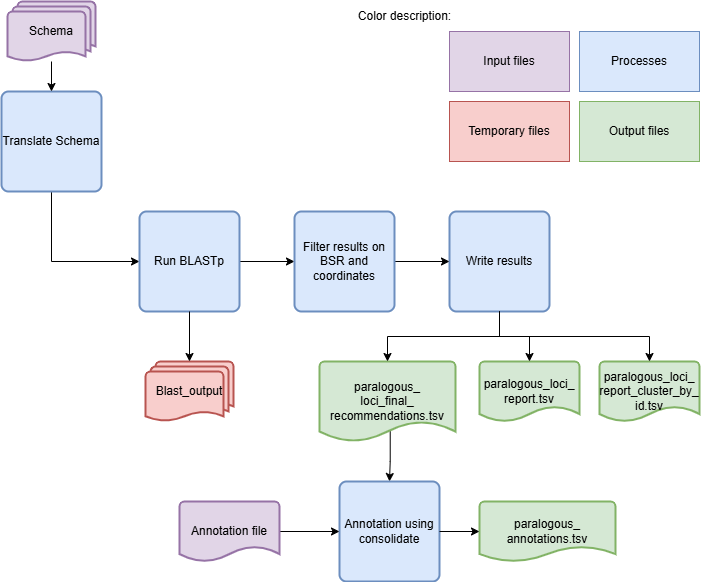

The diagram above was exported from draw.io. Its source (the exported page's mxGraphModel, read from the mxfile embedded in the PNG):
<mxGraphModel dx="1464" dy="663" grid="1" gridSize="10" guides="1" tooltips="1" connect="1" arrows="1" fold="1" page="1" pageScale="1" pageWidth="850" pageHeight="1100" math="0" shadow="0">
  <root>
    <mxCell id="0" />
    <mxCell id="1" parent="0" />
    <mxCell id="FBvoDg1qIf4s0K6SP8YV-1" style="edgeStyle=orthogonalEdgeStyle;shape=connector;rounded=0;orthogonalLoop=1;jettySize=auto;html=1;entryX=0;entryY=0.5;entryDx=0;entryDy=0;strokeColor=default;align=center;verticalAlign=middle;fontFamily=Helvetica;fontSize=11;fontColor=default;labelBackgroundColor=default;endArrow=classic;exitX=0.5;exitY=1;exitDx=0;exitDy=0;" edge="1" parent="1" source="a3z0yzDK9rBx7ZHJhSU1-2" target="a3z0yzDK9rBx7ZHJhSU1-9">
      <mxGeometry relative="1" as="geometry" />
    </mxCell>
    <mxCell id="a3z0yzDK9rBx7ZHJhSU1-2" value="Translate Schema" style="rounded=1;whiteSpace=wrap;html=1;absoluteArcSize=1;arcSize=14;strokeWidth=2;fillColor=#dae8fc;strokeColor=#6c8ebf;" parent="1" vertex="1">
      <mxGeometry x="82" y="150" width="100" height="100" as="geometry" />
    </mxCell>
    <mxCell id="a3z0yzDK9rBx7ZHJhSU1-4" style="edgeStyle=orthogonalEdgeStyle;rounded=0;orthogonalLoop=1;jettySize=auto;html=1;entryX=0.5;entryY=0;entryDx=0;entryDy=0;" parent="1" source="a3z0yzDK9rBx7ZHJhSU1-3" target="a3z0yzDK9rBx7ZHJhSU1-2" edge="1">
      <mxGeometry relative="1" as="geometry" />
    </mxCell>
    <mxCell id="a3z0yzDK9rBx7ZHJhSU1-3" value="Schema" style="strokeWidth=2;html=1;shape=mxgraph.flowchart.multi-document;whiteSpace=wrap;fillColor=#e1d5e7;strokeColor=#9673a6;" parent="1" vertex="1">
      <mxGeometry x="88" y="60" width="88" height="60" as="geometry" />
    </mxCell>
    <mxCell id="FBvoDg1qIf4s0K6SP8YV-3" style="edgeStyle=orthogonalEdgeStyle;shape=connector;rounded=0;orthogonalLoop=1;jettySize=auto;html=1;entryX=0;entryY=0.5;entryDx=0;entryDy=0;strokeColor=default;align=center;verticalAlign=middle;fontFamily=Helvetica;fontSize=11;fontColor=default;labelBackgroundColor=default;endArrow=classic;" edge="1" parent="1" source="a3z0yzDK9rBx7ZHJhSU1-9" target="FBvoDg1qIf4s0K6SP8YV-2">
      <mxGeometry relative="1" as="geometry" />
    </mxCell>
    <mxCell id="a3z0yzDK9rBx7ZHJhSU1-9" value="Run BLASTp" style="rounded=1;whiteSpace=wrap;html=1;absoluteArcSize=1;arcSize=14;strokeWidth=2;fillColor=#dae8fc;strokeColor=#6c8ebf;" parent="1" vertex="1">
      <mxGeometry x="220" y="270" width="100" height="100" as="geometry" />
    </mxCell>
    <mxCell id="a3z0yzDK9rBx7ZHJhSU1-11" value="Write results" style="rounded=1;whiteSpace=wrap;html=1;absoluteArcSize=1;arcSize=14;strokeWidth=2;fillColor=#dae8fc;strokeColor=#6c8ebf;" parent="1" vertex="1">
      <mxGeometry x="530" y="270" width="100" height="100" as="geometry" />
    </mxCell>
    <mxCell id="a3z0yzDK9rBx7ZHJhSU1-24" value="Blast_output" style="strokeWidth=2;html=1;shape=mxgraph.flowchart.multi-document;whiteSpace=wrap;fillColor=#f8cecc;strokeColor=#b85450;" parent="1" vertex="1">
      <mxGeometry x="226" y="420" width="88" height="60" as="geometry" />
    </mxCell>
    <UserObject label="paralogous_loci_&lt;div&gt;report.tsv&lt;/div&gt;" link="master_file.fasta" id="a3z0yzDK9rBx7ZHJhSU1-26">
      <mxCell style="strokeWidth=2;html=1;shape=mxgraph.flowchart.document2;whiteSpace=wrap;size=0.25;fillColor=#d5e8d4;strokeColor=#82b366;" parent="1" vertex="1">
        <mxGeometry x="560" y="420" width="100" height="60" as="geometry" />
      </mxCell>
    </UserObject>
    <UserObject label="paralogous_loci_&lt;div&gt;report_cluster_&lt;span style=&quot;background-color: initial;&quot;&gt;by_&lt;/span&gt;&lt;/div&gt;&lt;div&gt;&lt;span style=&quot;background-color: initial;&quot;&gt;id.&lt;/span&gt;&lt;span style=&quot;background-color: initial;&quot;&gt;tsv&lt;/span&gt;&lt;/div&gt;" link="master_file.fasta" id="a3z0yzDK9rBx7ZHJhSU1-29">
      <mxCell style="strokeWidth=2;html=1;shape=mxgraph.flowchart.document2;whiteSpace=wrap;size=0.25;fillColor=#d5e8d4;strokeColor=#82b366;" parent="1" vertex="1">
        <mxGeometry x="680" y="420" width="100" height="60" as="geometry" />
      </mxCell>
    </UserObject>
    <mxCell id="FBvoDg1qIf4s0K6SP8YV-10" style="edgeStyle=orthogonalEdgeStyle;shape=connector;rounded=0;orthogonalLoop=1;jettySize=auto;html=1;entryX=0.5;entryY=0;entryDx=0;entryDy=0;strokeColor=default;align=center;verticalAlign=middle;fontFamily=Helvetica;fontSize=11;fontColor=default;labelBackgroundColor=default;endArrow=classic;exitX=0.52;exitY=0.827;exitDx=0;exitDy=0;exitPerimeter=0;" edge="1" parent="1" source="a3z0yzDK9rBx7ZHJhSU1-30" target="Y8GRaA81SCZ0m-ySaU3--1">
      <mxGeometry relative="1" as="geometry" />
    </mxCell>
    <UserObject label="paralogous_&lt;div&gt;loci_final_&lt;/div&gt;&lt;div&gt;recommendations&lt;span style=&quot;background-color: transparent; color: light-dark(rgb(0, 0, 0), rgb(255, 255, 255));&quot;&gt;.tsv&lt;/span&gt;&lt;/div&gt;" link="master_file.fasta" id="a3z0yzDK9rBx7ZHJhSU1-30">
      <mxCell style="strokeWidth=2;html=1;shape=mxgraph.flowchart.document2;whiteSpace=wrap;size=0.25;fillColor=#d5e8d4;strokeColor=#82b366;" parent="1" vertex="1">
        <mxGeometry x="400" y="420" width="136" height="80" as="geometry" />
      </mxCell>
    </UserObject>
    <mxCell id="xqS-gfhVwGy7xidowy4n-13" value="Processes" style="rounded=0;whiteSpace=wrap;html=1;fillColor=#dae8fc;strokeColor=#6c8ebf;" parent="1" vertex="1">
      <mxGeometry x="660" y="90" width="120" height="60" as="geometry" />
    </mxCell>
    <mxCell id="xqS-gfhVwGy7xidowy4n-14" value="Temporary files" style="rounded=0;whiteSpace=wrap;html=1;fillColor=#f8cecc;strokeColor=#b85450;" parent="1" vertex="1">
      <mxGeometry x="530" y="160" width="120" height="60" as="geometry" />
    </mxCell>
    <mxCell id="xqS-gfhVwGy7xidowy4n-15" value="Input files" style="rounded=0;whiteSpace=wrap;html=1;fillColor=#e1d5e7;strokeColor=#9673a6;" parent="1" vertex="1">
      <mxGeometry x="530" y="90" width="120" height="60" as="geometry" />
    </mxCell>
    <mxCell id="xqS-gfhVwGy7xidowy4n-16" value="Output files" style="rounded=0;whiteSpace=wrap;html=1;fillColor=#d5e8d4;strokeColor=#82b366;" parent="1" vertex="1">
      <mxGeometry x="660" y="160" width="120" height="60" as="geometry" />
    </mxCell>
    <mxCell id="xqS-gfhVwGy7xidowy4n-17" value="Color description:" style="text;html=1;align=center;verticalAlign=middle;resizable=0;points=[];autosize=1;strokeColor=none;fillColor=none;" parent="1" vertex="1">
      <mxGeometry x="430" y="60" width="110" height="30" as="geometry" />
    </mxCell>
    <mxCell id="xqS-gfhVwGy7xidowy4n-19" style="edgeStyle=orthogonalEdgeStyle;rounded=0;orthogonalLoop=1;jettySize=auto;html=1;entryX=0.5;entryY=0;entryDx=0;entryDy=0;entryPerimeter=0;" parent="1" source="a3z0yzDK9rBx7ZHJhSU1-9" target="a3z0yzDK9rBx7ZHJhSU1-24" edge="1">
      <mxGeometry relative="1" as="geometry" />
    </mxCell>
    <mxCell id="Y8GRaA81SCZ0m-ySaU3--1" value="Annotation using consolidate" style="rounded=1;whiteSpace=wrap;html=1;absoluteArcSize=1;arcSize=14;strokeWidth=2;fillColor=#dae8fc;strokeColor=#6c8ebf;" parent="1" vertex="1">
      <mxGeometry x="420" y="540" width="100" height="100" as="geometry" />
    </mxCell>
    <mxCell id="FBvoDg1qIf4s0K6SP8YV-11" style="edgeStyle=orthogonalEdgeStyle;shape=connector;rounded=0;orthogonalLoop=1;jettySize=auto;html=1;entryX=0;entryY=0.5;entryDx=0;entryDy=0;strokeColor=default;align=center;verticalAlign=middle;fontFamily=Helvetica;fontSize=11;fontColor=default;labelBackgroundColor=default;endArrow=classic;" edge="1" parent="1" source="Y8GRaA81SCZ0m-ySaU3--2" target="Y8GRaA81SCZ0m-ySaU3--1">
      <mxGeometry relative="1" as="geometry" />
    </mxCell>
    <UserObject label="Annotation file" link="master_file.fasta" id="Y8GRaA81SCZ0m-ySaU3--2">
      <mxCell style="strokeWidth=2;html=1;shape=mxgraph.flowchart.document2;whiteSpace=wrap;size=0.25;fillColor=#E1D5E7;strokeColor=#9673A6;" parent="1" vertex="1">
        <mxGeometry x="260" y="560" width="100" height="60" as="geometry" />
      </mxCell>
    </UserObject>
    <mxCell id="FBvoDg1qIf4s0K6SP8YV-4" style="edgeStyle=orthogonalEdgeStyle;shape=connector;rounded=0;orthogonalLoop=1;jettySize=auto;html=1;entryX=0;entryY=0.5;entryDx=0;entryDy=0;strokeColor=default;align=center;verticalAlign=middle;fontFamily=Helvetica;fontSize=11;fontColor=default;labelBackgroundColor=default;endArrow=classic;" edge="1" parent="1" source="FBvoDg1qIf4s0K6SP8YV-2" target="a3z0yzDK9rBx7ZHJhSU1-11">
      <mxGeometry relative="1" as="geometry" />
    </mxCell>
    <mxCell id="FBvoDg1qIf4s0K6SP8YV-2" value="Filter results on BSR and coordinates" style="rounded=1;whiteSpace=wrap;html=1;absoluteArcSize=1;arcSize=14;strokeWidth=2;fillColor=#dae8fc;strokeColor=#6c8ebf;" vertex="1" parent="1">
      <mxGeometry x="375" y="270" width="100" height="100" as="geometry" />
    </mxCell>
    <mxCell id="FBvoDg1qIf4s0K6SP8YV-7" style="edgeStyle=orthogonalEdgeStyle;shape=connector;rounded=0;orthogonalLoop=1;jettySize=auto;html=1;entryX=0.5;entryY=0;entryDx=0;entryDy=0;entryPerimeter=0;strokeColor=default;align=center;verticalAlign=middle;fontFamily=Helvetica;fontSize=11;fontColor=default;labelBackgroundColor=default;endArrow=classic;" edge="1" parent="1" source="a3z0yzDK9rBx7ZHJhSU1-11" target="a3z0yzDK9rBx7ZHJhSU1-30">
      <mxGeometry relative="1" as="geometry" />
    </mxCell>
    <mxCell id="FBvoDg1qIf4s0K6SP8YV-8" style="edgeStyle=orthogonalEdgeStyle;shape=connector;rounded=0;orthogonalLoop=1;jettySize=auto;html=1;entryX=0.5;entryY=0;entryDx=0;entryDy=0;entryPerimeter=0;strokeColor=default;align=center;verticalAlign=middle;fontFamily=Helvetica;fontSize=11;fontColor=default;labelBackgroundColor=default;endArrow=classic;" edge="1" parent="1" source="a3z0yzDK9rBx7ZHJhSU1-11" target="a3z0yzDK9rBx7ZHJhSU1-26">
      <mxGeometry relative="1" as="geometry" />
    </mxCell>
    <mxCell id="FBvoDg1qIf4s0K6SP8YV-9" style="edgeStyle=orthogonalEdgeStyle;shape=connector;rounded=0;orthogonalLoop=1;jettySize=auto;html=1;entryX=0.5;entryY=0;entryDx=0;entryDy=0;entryPerimeter=0;strokeColor=default;align=center;verticalAlign=middle;fontFamily=Helvetica;fontSize=11;fontColor=default;labelBackgroundColor=default;endArrow=classic;exitX=0.5;exitY=1;exitDx=0;exitDy=0;" edge="1" parent="1" source="a3z0yzDK9rBx7ZHJhSU1-11" target="a3z0yzDK9rBx7ZHJhSU1-29">
      <mxGeometry relative="1" as="geometry" />
    </mxCell>
    <UserObject label="paralogous_&lt;div&gt;annotations.tsv&lt;/div&gt;" link="master_file.fasta" id="FBvoDg1qIf4s0K6SP8YV-12">
      <mxCell style="strokeWidth=2;html=1;shape=mxgraph.flowchart.document2;whiteSpace=wrap;size=0.25;fillColor=#d5e8d4;strokeColor=#82b366;" vertex="1" parent="1">
        <mxGeometry x="560" y="560" width="136" height="60" as="geometry" />
      </mxCell>
    </UserObject>
    <mxCell id="FBvoDg1qIf4s0K6SP8YV-13" style="edgeStyle=orthogonalEdgeStyle;shape=connector;rounded=0;orthogonalLoop=1;jettySize=auto;html=1;entryX=0;entryY=0.5;entryDx=0;entryDy=0;entryPerimeter=0;strokeColor=default;align=center;verticalAlign=middle;fontFamily=Helvetica;fontSize=11;fontColor=default;labelBackgroundColor=default;endArrow=classic;" edge="1" parent="1" source="Y8GRaA81SCZ0m-ySaU3--1" target="FBvoDg1qIf4s0K6SP8YV-12">
      <mxGeometry relative="1" as="geometry" />
    </mxCell>
  </root>
</mxGraphModel>